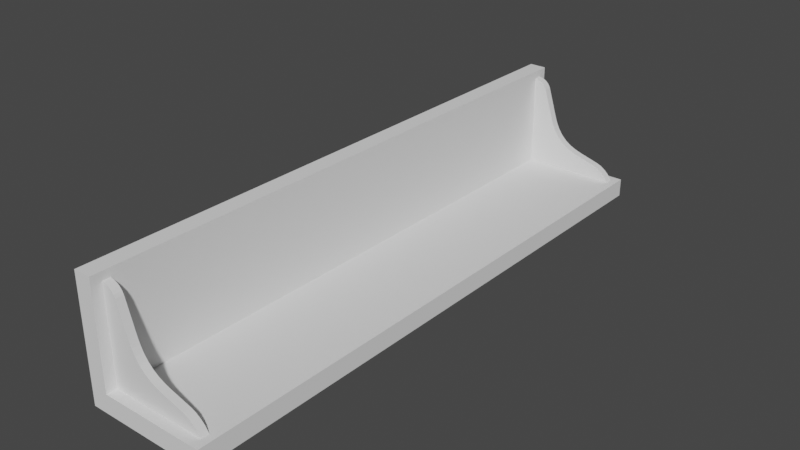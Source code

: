 # Source: Shelf.blend  (saved by Blender 4.5.87; exported with 4.5.12 LTS)
import bpy
from mathutils import Matrix  # noqa: F401  (used for matrix-valued properties, if any)

bpy.ops.wm.read_factory_settings(use_empty=True)
scene = bpy.context.scene
scene.name = 'Scene'

# ---- collections
col_collection = bpy.data.collections.new('Collection'); scene.collection.children.link(col_collection)

# ---- world
world_world = bpy.data.worlds.new('World'); scene.world = world_world
world_world.use_nodes = True; world_world.node_tree.nodes.clear()
_N = world_world.node_tree.nodes; _L = world_world.node_tree.links
n0 = _N.new('ShaderNodeOutputWorld'); n0.name = 'World Output'; n0.location = (300, 300)
n1 = _N.new('ShaderNodeBackground'); n1.name = 'Background'; n1.location = (10, 300)
n1.inputs[0].default_value = (0.05088, 0.05088, 0.05088, 1.0)
_L.new(n1.outputs[0], n0.inputs[0])
n0.is_active_output = True
world_world.color = (0.05088, 0.05088, 0.05088)
world_world.use_sun_shadow = False
world_world.sun_shadow_jitter_overblur = 0.0

# ---- meshes
me_cube = bpy.data.meshes.new('Cube')
me_cube.from_pydata([(-1.0, -1.0, -1.0), (-1.0, -1.0, 1.0), (-1.0, 1.0, -1.0), (-1.0, 1.0, 1.0), (1.0, -1.0, -1.0), (1.0, 1.0, -1.0), (-0.7119, 1.0, 1.0), (-0.7119, -1.0, 1.0), (1.0, 1.0, -0.6929), (1.0, -1.0, -0.6929), (-1.0, -1.0, -0.6932), (-0.7034, -1.0, -1.0), (-1.0, 1.0, -0.6943), (-0.7084, 1.0, -1.0), (-0.7119, 1.0, -0.6929), (-0.7119, -1.0, -0.6929), (-1.0, -0.966, 1.0), (-1.0, -0.9395, 1.0), (-1.0, 0.9436, 1.0), (-1.0, 0.9701, 1.0), (1.0, -0.966, -1.0), (1.0, -0.9395, -1.0), (1.0, 0.9436, -1.0), (1.0, 0.9701, -1.0), (-0.7119, 0.9701, 1.0), (-0.7119, 0.9436, 1.0), (-0.7119, -0.9395, 1.0), (-0.7119, -0.966, 1.0), (1.0, 0.9701, -0.6929), (1.0, 0.9436, -0.6929), (1.0, -0.9395, -0.6929), (1.0, -0.966, -0.6929), (-0.7119, 0.9701, -0.6929), (-0.7119, 0.9436, -0.6929), (-0.7119, -0.9395, -0.6929), (-0.7119, -0.966, -0.6929), (-0.7119, -0.966, 0.8681), (-0.7119, -0.9395, 0.8681), (-0.7119, 0.9436, 0.8681), (-0.7119, 0.9701, 0.8681), (0.8777, -0.966, -0.6929), (0.8777, -0.9395, -0.6929), (0.8777, 0.9436, -0.6929), (0.8777, 0.9701, -0.6929), (-0.6472, -0.9395, 0.8533), (-0.4874, -0.9395, 0.7061), (-0.5976, -0.9395, 0.8335), (-0.5499, -0.9395, 0.7986), (-0.5112, -0.9395, 0.7539), (-0.4874, -0.966, 0.7061), (-0.6472, -0.966, 0.8533), (-0.5112, -0.966, 0.7539), (-0.5499, -0.966, 0.7986), (-0.5976, -0.966, 0.8335), (-0.4874, 0.9436, 0.7061), (-0.6472, 0.9436, 0.8533), (-0.5112, 0.9436, 0.7539), (-0.5499, 0.9436, 0.7986), (-0.5976, 0.9436, 0.8335), (-0.6472, 0.9701, 0.8533), (-0.4874, 0.9701, 0.7061), (-0.5976, 0.9701, 0.8335), (-0.5499, 0.9701, 0.7986), (-0.5112, 0.9701, 0.7539), (0.5846, -0.9395, -0.4469), (0.8596, -0.9395, -0.6617), (0.661, -0.9395, -0.4792), (0.7401, -0.9395, -0.5313), (0.8098, -0.9395, -0.5954), (0.8596, -0.966, -0.6617), (0.5846, -0.966, -0.4469), (0.8098, -0.966, -0.5954), (0.7401, -0.966, -0.5313), (0.661, -0.966, -0.4792), (0.8596, 0.9436, -0.6617), (0.5846, 0.9436, -0.4469), (0.8098, 0.9436, -0.5954), (0.7401, 0.9436, -0.5313), (0.661, 0.9436, -0.4792), (0.5846, 0.9701, -0.4469), (0.8596, 0.9701, -0.6617), (0.661, 0.9701, -0.4792), (0.7401, 0.9701, -0.5313), (0.8098, 0.9701, -0.5954), (-0.3507, -0.9395, 0.2743), (0.3092, -0.9395, -0.3679), (-0.3202, -0.9395, 0.1804), (-0.2837, -0.9395, 0.08499), (-0.2344, -0.9395, -0.01231), (-0.166, -0.9395, -0.1083), (-0.07827, -0.9395, -0.1937), (0.01954, -0.9395, -0.2594), (0.1181, -0.9395, -0.306), (0.2145, -0.9395, -0.3399), (0.3092, -0.966, -0.3679), (-0.3507, -0.966, 0.2743), (0.2145, -0.966, -0.3399), (0.1181, -0.966, -0.306), (0.01954, -0.966, -0.2594), (-0.07827, -0.966, -0.1937), (-0.166, -0.966, -0.1083), (-0.2344, -0.966, -0.01231), (-0.2837, -0.966, 0.08499), (-0.3202, -0.966, 0.1804), (0.3092, 0.9436, -0.3679), (-0.3507, 0.9436, 0.2743), (0.2145, 0.9436, -0.3399), (0.1181, 0.9436, -0.306), (0.01954, 0.9436, -0.2594), (-0.07827, 0.9436, -0.1937), (-0.166, 0.9436, -0.1083), (-0.2344, 0.9436, -0.01231), (-0.2837, 0.9436, 0.08499), (-0.3202, 0.9436, 0.1804), (-0.3507, 0.9701, 0.2743), (0.3092, 0.9701, -0.3679), (-0.3202, 0.9701, 0.1804), (-0.2837, 0.9701, 0.08499), (-0.2344, 0.9701, -0.01231), (-0.166, 0.9701, -0.1083), (-0.07827, 0.9701, -0.1937), (0.01954, 0.9701, -0.2594), (0.1181, 0.9701, -0.306), (0.2145, 0.9701, -0.3399)], [], [(0, 10, 1, 16, 17, 18, 19, 3, 12, 2), (15, 7, 1, 10), (2, 13, 5, 23, 22, 21, 20, 4, 11, 0), (27, 16, 1, 7), (20, 31, 9, 4), (13, 14, 8, 5), (2, 12, 14, 13), (12, 3, 6, 14), (11, 15, 10, 0), (4, 9, 15, 11), (24, 39, 32, 14, 6), (28, 8, 14, 32, 43), (9, 31, 40, 35, 15), (40, 41, 34, 35), (38, 55, 59, 39), (42, 43, 32, 33), (7, 15, 35, 36, 27), (36, 35, 34, 37), (29, 28, 43, 42), (38, 33, 32, 39), (5, 8, 28, 23), (23, 28, 29, 22), (22, 29, 30, 21), (21, 30, 31, 20), (6, 3, 19, 24), (24, 19, 18, 25), (25, 18, 17, 26), (26, 17, 16, 27), (25, 38, 39, 24), (27, 36, 37, 26), (26, 37, 34, 33, 38, 25), (31, 30, 41, 40), (30, 29, 42, 33, 34, 41), (33, 42, 74, 76, 77, 78, 75, 104, 106, 107, 108, 109, 110, 111, 112, 113, 105, 54, 56, 57, 58, 55, 38), (35, 36, 50, 53, 52, 51, 49, 95, 103, 102, 101, 100, 99, 98, 97, 96, 94, 70, 73, 72, 71, 69, 40), (36, 50, 44, 37), (54, 105, 114, 60), (104, 75, 79, 115), (74, 42, 43, 80), (80, 43, 32, 39, 59, 61, 62, 63, 60, 114, 116, 117, 118, 119, 120, 121, 122, 123, 115, 79, 81, 82, 83), (34, 37, 44, 46, 47, 48, 45, 84, 86, 87, 88, 89, 90, 91, 92, 93, 85, 64, 66, 67, 68, 65, 41), (49, 45, 48, 51), (51, 48, 47, 52), (52, 47, 46, 53), (53, 46, 44, 50), (54, 60, 63, 56), (56, 63, 62, 57), (57, 62, 61, 58), (58, 61, 59, 55), (69, 40, 41, 65), (69, 65, 68, 71), (71, 68, 67, 72), (72, 67, 66, 73), (73, 66, 64, 70), (74, 80, 83, 76), (76, 83, 82, 77), (77, 82, 81, 78), (78, 81, 79, 75), (94, 70, 64, 85), (94, 85, 93, 96), (96, 93, 92, 97), (97, 92, 91, 98), (98, 91, 90, 99), (99, 90, 89, 100), (100, 89, 88, 101), (101, 88, 87, 102), (102, 87, 86, 103), (103, 86, 84, 95), (104, 115, 123, 106), (106, 123, 122, 107), (107, 122, 121, 108), (108, 121, 120, 109), (109, 120, 119, 110), (110, 119, 118, 111), (111, 118, 117, 112), (112, 117, 116, 113), (113, 116, 114, 105), (49, 95, 84, 45)])
_uv = me_cube.uv_layers.new(name='UVMap')
_uv.uv.foreach_set('vector', [0.375, 0.0, 0.4133, 0.0, 0.625, 0.0, 0.625, 0.05, 0.625, 0.1, 0.625, 0.15, 0.625, 0.2, 0.625, 0.25, 0.4132, 0.25, 0.375, 0.25, 0.419, 0.9568, 0.625, 0.9568, 0.625, 1.0, 0.4133, 1.0, 0.125, 0.5, 0.1614, 0.5, 0.375, 0.5, 0.375, 0.55, 0.375, 0.6, 0.375, 0.65, 0.375, 0.7, 0.375, 0.75, 0.1621, 0.75, 0.125, 0.75, 0.8318, 0.7, 0.875, 0.7, 0.875, 0.75, 0.8318, 0.75, 0.375, 0.7, 0.419, 0.7, 0.419, 0.75, 0.375, 0.75, 0.375, 0.2864, 0.419, 0.2932, 0.419, 0.5, 0.375, 0.5, 0.375, 0.25, 0.4132, 0.25, 0.419, 0.2932, 0.375, 0.2864, 0.4132, 0.25, 0.625, 0.25, 0.625, 0.2932, 0.419, 0.2932, 0.375, 0.9629, 0.419, 0.9568, 0.4133, 1.0, 0.375, 1.0, 0.375, 0.75, 0.419, 0.75, 0.419, 0.9568, 0.375, 0.9629, 0.625, 0.4259, 0.522, 0.4259, 0.419, 0.4259, 0.419, 0.2932, 0.625, 0.2932, 0.419, 0.55, 0.419, 0.5, 0.419, 0.2932, 0.419, 0.4259, 0.419, 0.488, 0.419, 0.75, 0.419, 0.7, 0.419, 0.762, 0.419, 0.8241, 0.419, 0.9568, 0.419, 0.762, 0.419, 0.6707, 0.419, 0.6914, 0.419, 0.8241, 0.0, 0.0, 0.0, 0.0, 0.0, 0.0, 0.0, 0.0, 0.419, 0.5793, 0.419, 0.488, 0.419, 0.4259, 0.419, 0.5586, 0.625, 0.9568, 0.419, 0.9568, 0.419, 0.8241, 0.522, 0.8241, 0.625, 0.8241, 0.522, 0.8241, 0.419, 0.8241, 0.419, 0.6914, 0.522, 0.6914, 0.419, 0.6, 0.419, 0.55, 0.419, 0.488, 0.419, 0.5793, 0.522, 0.5586, 0.419, 0.5586, 0.419, 0.4259, 0.522, 0.4259, 0.375, 0.5, 0.419, 0.5, 0.419, 0.55, 0.375, 0.55, 0.375, 0.55, 0.419, 0.55, 0.419, 0.6, 0.375, 0.6, 0.375, 0.6, 0.419, 0.6, 0.419, 0.65, 0.375, 0.65, 0.375, 0.65, 0.419, 0.65, 0.419, 0.7, 0.375, 0.7, 0.8318, 0.5, 0.875, 0.5, 0.875, 0.55, 0.8318, 0.55, 0.8318, 0.55, 0.875, 0.55, 0.875, 0.6, 0.8318, 0.6, 0.8318, 0.6, 0.875, 0.6, 0.875, 0.65, 0.8318, 0.65, 0.8318, 0.65, 0.875, 0.65, 0.875, 0.7, 0.8318, 0.7, 0.625, 0.5586, 0.522, 0.5586, 0.522, 0.4259, 0.625, 0.4259, 0.625, 0.8241, 0.522, 0.8241, 0.522, 0.6914, 0.625, 0.6914, 0.625, 0.6914, 0.522, 0.6914, 0.419, 0.6914, 0.419, 0.5586, 0.522, 0.5586, 0.625, 0.5586, 0.419, 0.7, 0.419, 0.65, 0.419, 0.6707, 0.419, 0.762, 0.419, 0.65, 0.419, 0.6, 0.419, 0.5793, 0.419, 0.5586, 0.419, 0.6914, 0.419, 0.6707, 0.419, 0.5586, 0.419, 0.5793, 0.421, 0.5789, 0.1418, 0.1926, 0.1432, 0.1922, 0.1449, 0.192, 0.4388, 0.5753, 0.45, 0.573, 0.1513, 0.1908, 0.1529, 0.1906, 0.1552, 0.1906, 0.1582, 0.1907, 0.1598, 0.1903, 0.1601, 0.1895, 0.1609, 0.189, 0.1619, 0.1887, 0.4892, 0.5652, 0.5054, 0.562, 0.1691, 0.1872, 0.17, 0.1869, 0.1714, 0.1867, 0.5178, 0.5595, 0.522, 0.5586, 0.419, 0.8241, 0.522, 0.8241, 0.5178, 0.8216, 0.5141, 0.8196, 0.5101, 0.8176, 0.5074, 0.8156, 0.5054, 0.8141, 0.4892, 0.8043, 0.4857, 0.8022, 0.4824, 0.7996, 0.4798, 0.7961, 0.4783, 0.7915, 0.4733, 0.7884, 0.4649, 0.7872, 0.4586, 0.7853, 0.454, 0.7832, 0.45, 0.7809, 0.4388, 0.7742, 0.4348, 0.7723, 0.4297, 0.7699, 0.4253, 0.7664, 0.421, 0.7633, 0.419, 0.762, 0.0, 0.0, 0.0, 0.0, 0.0, 0.0, 0.0, 0.0, 0.0, 0.0, 0.0, 0.0, 0.0, 0.0, 0.0, 0.0, 0.0, 0.0, 0.0, 0.0, 0.0, 0.0, 0.0, 0.0, 0.0, 0.0, 0.0, 0.0, 0.0, 0.0, 0.0, 0.0, 0.0, 0.0, 0.0, 0.0, 0.0, 0.0, 0.0, 0.0, 0.0, 0.0, 0.0, 0.0, 0.0, 0.0, 0.0, 0.0, 0.0, 0.0, 0.0, 0.0, 0.0, 0.0, 0.0, 0.0, 0.0, 0.0, 0.0, 0.0, 0.0, 0.0, 0.0, 0.0, 0.0, 0.0, 0.0, 0.0, 0.0, 0.0, 0.0, 0.0, 0.0, 0.0, 0.0, 0.0, 0.0, 0.0, 0.419, 0.6914, 0.522, 0.6914, 0.5178, 0.6905, 0.1714, 0.23, 0.17, 0.2297, 0.1691, 0.2295, 0.5054, 0.688, 0.4892, 0.6848, 0.1619, 0.228, 0.1609, 0.2278, 0.1601, 0.2276, 0.1598, 0.2274, 0.1582, 0.2271, 0.1552, 0.2267, 0.1529, 0.2263, 0.1513, 0.2259, 0.45, 0.677, 0.4388, 0.6747, 0.1449, 0.2247, 0.1432, 0.2244, 0.1418, 0.224, 0.421, 0.6711, 0.419, 0.6707, 0.0, 0.0, 0.0, 0.0, 0.1691, 0.2295, 0.0, 0.0, 0.0, 0.0, 0.1691, 0.2295, 0.17, 0.2297, 0.0, 0.0, 0.0, 0.0, 0.17, 0.2297, 0.1714, 0.23, 0.0, 0.0, 0.0, 0.0, 0.1714, 0.23, 0.0, 0.0, 0.0, 0.0, 0.0, 0.0, 0.0, 0.0, 0.0, 0.0, 0.1691, 0.1872, 0.1691, 0.1872, 0.0, 0.0, 0.0, 0.0, 0.17, 0.1869, 0.17, 0.1869, 0.0, 0.0, 0.0, 0.0, 0.1714, 0.1867, 0.1714, 0.1867, 0.0, 0.0, 0.0, 0.0, 0.0, 0.0, 0.0, 0.0, 0.0, 0.0, 0.0, 0.0, 0.0, 0.0, 0.0, 0.0, 0.0, 0.0, 0.1418, 0.224, 0.0, 0.0, 0.0, 0.0, 0.1418, 0.224, 0.1432, 0.2244, 0.0, 0.0, 0.0, 0.0, 0.1432, 0.2244, 0.1449, 0.2247, 0.0, 0.0, 0.0, 0.0, 0.1449, 0.2247, 0.0, 0.0, 0.0, 0.0, 0.0, 0.0, 0.0, 0.0, 0.0, 0.0, 0.1418, 0.1926, 0.1418, 0.1926, 0.0, 0.0, 0.0, 0.0, 0.1432, 0.1922, 0.1432, 0.1922, 0.0, 0.0, 0.0, 0.0, 0.1449, 0.192, 0.1449, 0.192, 0.0, 0.0, 0.0, 0.0, 0.0, 0.0, 0.0, 0.0, 0.0, 0.0, 0.0, 0.0, 0.0, 0.0, 0.0, 0.0, 0.0, 0.0, 0.1513, 0.2259, 0.0, 0.0, 0.0, 0.0, 0.1513, 0.2259, 0.1529, 0.2263, 0.0, 0.0, 0.0, 0.0, 0.1529, 0.2263, 0.1552, 0.2267, 0.0, 0.0, 0.0, 0.0, 0.1552, 0.2267, 0.1582, 0.2271, 0.0, 0.0, 0.0, 0.0, 0.1582, 0.2271, 0.1598, 0.2274, 0.0, 0.0, 0.0, 0.0, 0.1598, 0.2274, 0.1601, 0.2276, 0.0, 0.0, 0.0, 0.0, 0.1601, 0.2276, 0.1609, 0.2278, 0.0, 0.0, 0.0, 0.0, 0.1609, 0.2278, 0.1619, 0.228, 0.0, 0.0, 0.0, 0.0, 0.1619, 0.228, 0.0, 0.0, 0.0, 0.0, 0.0, 0.0, 0.0, 0.0, 0.0, 0.0, 0.1513, 0.1908, 0.1513, 0.1908, 0.0, 0.0, 0.0, 0.0, 0.1529, 0.1906, 0.1529, 0.1906, 0.0, 0.0, 0.0, 0.0, 0.1552, 0.1906, 0.1552, 0.1906, 0.0, 0.0, 0.0, 0.0, 0.1582, 0.1907, 0.1582, 0.1907, 0.0, 0.0, 0.0, 0.0, 0.1598, 0.1903, 0.1598, 0.1903, 0.0, 0.0, 0.0, 0.0, 0.1601, 0.1895, 0.1601, 0.1895, 0.0, 0.0, 0.0, 0.0, 0.1609, 0.189, 0.1609, 0.189, 0.0, 0.0, 0.0, 0.0, 0.1619, 0.1887, 0.1619, 0.1887, 0.0, 0.0, 0.0, 0.0, 0.0, 0.0, 0.0, 0.0, 0.0, 0.0, 0.0, 0.0, 0.0, 0.0])
me_cube.use_remesh_preserve_volume = False
me_cube.use_remesh_preserve_attributes = False
me_cube.use_mirror_vertex_groups = False
me_cube.update()

# ---- objects
ob_cube = bpy.data.objects.new('Cube', me_cube)

# ---- transforms, parenting, visibility, modifiers, constraints
ob_cube.location = (0.0, 0.0, 0.0)
ob_cube.scale = (0.4717, 2.302, 0.4717)
ob_cube.lineart.crease_threshold = 0.0

# ---- collection membership
col_collection.objects.link(ob_cube)

# ---- scene / render settings (as saved in the file)
scene.frame_start = 1; scene.frame_end = 250; scene.frame_set(1)
scene.render.engine = 'BLENDER_EEVEE_NEXT'
scene.cycles.use_denoising = False
scene.cycles.samples = 128
scene.cycles.sampling_pattern = 'TABULATED_SOBOL'
scene.cycles.use_adaptive_sampling = False
scene.cycles.use_light_tree = False
scene.view_settings.view_transform = 'Filmic'
bpy.context.view_layer.update()

# ---- added for rendering (the .blend has no active camera and no usable light): camera, sun
cam_auto = bpy.data.cameras.new('AutoCamera')
cam_auto.lens = 50.0
cam_auto.sensor_width = 36.0
cam_auto.clip_end = 1000.0
ob_auto_camera = bpy.data.objects.new('AutoCamera', cam_auto)
scene.collection.objects.link(ob_auto_camera)
ob_auto_camera.location = (4.43463, -5.32156, 3.5477)
ob_auto_camera.rotation_euler = (1.09748, -7.21219e-08, 0.694738)
scene.camera = ob_auto_camera
light_auto_sun = bpy.data.lights.new('AutoSun', 'SUN')
light_auto_sun.energy = 3.0
light_auto_sun.angle = 0.0523599
ob_auto_sun = bpy.data.objects.new('AutoSun', light_auto_sun)
scene.collection.objects.link(ob_auto_sun)
ob_auto_sun.rotation_euler = (0.872665, 0.174533, 0.523599)
bpy.context.view_layer.update()
